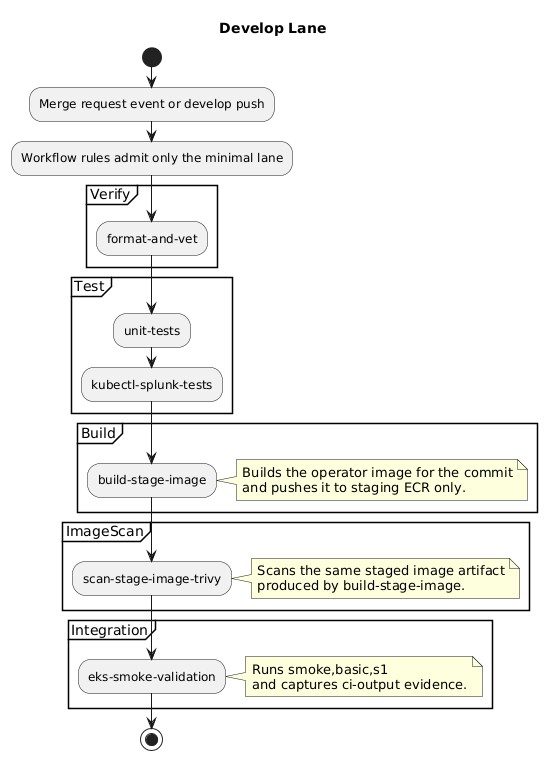

The diagram above was rendered by PlantUML. Its source (embedded in the PNG):
@startuml
title Develop Lane
start
:Merge request event or develop push;
:Workflow rules admit only the minimal lane;

partition Verify {
  :format-and-vet;
}

partition Test {
  :unit-tests;
  :kubectl-splunk-tests;
}

partition Build {
  :build-stage-image;
  note right
    Builds the operator image for the commit
    and pushes it to staging ECR only.
  end note
}

partition ImageScan {
  :scan-stage-image-trivy;
  note right
    Scans the same staged image artifact
    produced by build-stage-image.
  end note
}

partition Integration {
  :eks-smoke-validation;
  note right
    Runs smoke,basic,s1
    and captures ci-output evidence.
  end note
}

stop
@enduml